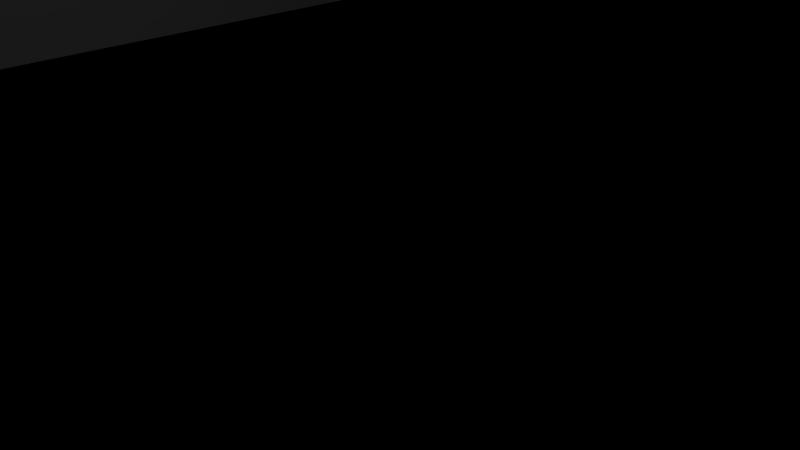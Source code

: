 # Source: 32.blend  (saved by Blender 2.76.0; exported with 4.5.12 LTS)
import bpy
from mathutils import Matrix  # noqa: F401  (used for matrix-valued properties, if any)

bpy.ops.wm.read_factory_settings(use_empty=True)
scene = bpy.context.scene
scene.name = 'Scene'

# ---- collections
col_collection_1 = bpy.data.collections.new('Collection 1'); scene.collection.children.link(col_collection_1)

# ---- materials (node trees are filled in below, after node groups)
mat_material_002 = bpy.data.materials.new('Material.002')
mat_material_002.alpha_threshold = 0.0
mat_material_002.use_transparent_shadow = False
mat_material_002.roughness = 0.5
mat_material = bpy.data.materials.new('Material')
mat_material.alpha_threshold = 0.0
mat_material.use_transparent_shadow = False
mat_material.roughness = 0.5
mat_material.line_color = (0.0, 0.0, 0.0, 1.0)
mat_material_001 = bpy.data.materials.new('Material.001')
mat_material_001.alpha_threshold = 0.0
mat_material_001.use_transparent_shadow = False
mat_material_001.roughness = 0.5

# ---- material node trees

# ---- world
world_world = bpy.data.worlds.new('World'); scene.world = world_world
world_world.color = (0.05088, 0.05088, 0.05088)
world_world.use_sun_shadow = False
world_world.sun_shadow_jitter_overblur = 0.0
world_world.cycles.sampling_method = 'MANUAL'
world_world.cycles.sample_map_resolution = 256

# ---- cameras
cam_camera = bpy.data.cameras.new('Camera')
cam_camera.clip_end = 100.0
cam_camera.lens = 35.0
cam_camera.sensor_width = 32.0
cam_camera.sensor_height = 18.0
cam_camera.ortho_scale = 7.314
cam_camera.dof.focus_distance = 0.0
cam_camera.dof.aperture_fstop = 128.0

# ---- lights
light_lamp = bpy.data.lights.new('Lamp', 'POINT')
light_lamp.transmission_factor = 0.0
light_lamp.cutoff_distance = 30.0
light_lamp.energy = 100.0
light_lamp.shadow_buffer_clip_start = 1.001
light_lamp.shadow_soft_size = 0.1
light_lamp.shadow_maximum_resolution = 0.006
light_lamp.use_absolute_resolution = True
light_lamp.cycles.use_multiple_importance_sampling = False

# ---- meshes
me_cube_046 = bpy.data.meshes.new('Cube.046')
me_cube_046.from_pydata([(-100.0, -100.0, -100.0), (-100.0, -100.0, 100.0), (-100.0, 100.0, -100.0), (-100.0, 100.0, 100.0), (100.0, -100.0, -100.0), (100.0, -100.0, 100.0), (100.0, 100.0, -100.0), (100.0, 100.0, 100.0), (1.316, -7600.0, -100.0), (1.316, -7600.0, 100.0), (-1.316, -7600.0, -100.0), (-1.316, -7600.0, 100.0), (1.316, 7600.0, -100.0), (1.316, 7600.0, 100.0), (-1.316, 7600.0, -100.0), (-1.316, 7600.0, 100.0), (-100.0, -4100.0, -100.0), (-100.0, -4100.0, 100.0), (-100.0, -3900.0, -100.0), (-100.0, -3900.0, 100.0), (100.0, -4100.0, -100.0), (100.0, -4100.0, 100.0), (100.0, -3900.0, -100.0), (100.0, -3900.0, 100.0), (-100.0, -100.0, -100.0), (-100.0, -100.0, 100.0), (-100.0, 100.0, -100.0), (-100.0, 100.0, 100.0), (100.0, -100.0, -100.0), (100.0, -100.0, 100.0), (100.0, 100.0, -100.0), (100.0, 100.0, 100.0), (-51.32, -7600.0, -100.0), (-51.32, -7600.0, 100.0), (-53.95, -7600.0, -100.0), (-53.95, -7600.0, 100.0), (-51.32, 7600.0, -100.0), (-51.32, 7600.0, 100.0), (-53.95, 7600.0, -100.0), (-53.95, 7600.0, 100.0), (53.95, -7600.0, -100.0), (53.95, -7600.0, 100.0), (51.32, -7600.0, -100.0), (51.32, -7600.0, 100.0), (53.95, 7600.0, -100.0), (53.95, 7600.0, 100.0), (51.32, 7600.0, -100.0), (51.32, 7600.0, 100.0), (-100.0, 3900.0, -100.0), (-100.0, 3900.0, 100.0), (-100.0, 4100.0, -100.0), (-100.0, 4100.0, 100.0), (100.0, 3900.0, -100.0), (100.0, 3900.0, 100.0), (100.0, 4100.0, -100.0), (100.0, 4100.0, 100.0)], [], [(1, 3, 2, 0), (3, 7, 6, 2), (7, 5, 4, 6), (5, 1, 0, 4), (0, 2, 6, 4), (5, 7, 3, 1), (9, 11, 10, 8), (11, 15, 14, 10), (15, 13, 12, 14), (13, 9, 8, 12), (8, 10, 14, 12), (13, 15, 11, 9), (17, 19, 18, 16), (19, 23, 22, 18), (23, 21, 20, 22), (21, 17, 16, 20), (16, 18, 22, 20), (21, 23, 19, 17), (25, 27, 26, 24), (27, 31, 30, 26), (31, 29, 28, 30), (29, 25, 24, 28), (24, 26, 30, 28), (29, 31, 27, 25), (33, 35, 34, 32), (35, 39, 38, 34), (39, 37, 36, 38), (37, 33, 32, 36), (32, 34, 38, 36), (37, 39, 35, 33), (41, 43, 42, 40), (43, 47, 46, 42), (47, 45, 44, 46), (45, 41, 40, 44), (40, 42, 46, 44), (45, 47, 43, 41), (49, 51, 50, 48), (51, 55, 54, 50), (55, 53, 52, 54), (53, 49, 48, 52), (48, 50, 54, 52), (53, 55, 51, 49)])
_uv = me_cube_046.uv_layers.new(name='UVMap')
_uv.uv.foreach_set('vector', [-1.117, 21.62, -1.059, 21.61, -0.9384, -19.61, -0.9933, -19.62, -1.059, 21.61, 2.251, 22.46, 2.186, -21.28, -0.9384, -19.61, 2.251, 22.46, 2.191, 22.46, 2.129, -21.3, 2.186, -21.28, 2.191, 22.46, -1.117, 21.62, -0.9933, -19.62, 2.129, -21.3, -0.9933, -19.62, -0.9384, -19.61, 2.186, -21.28, 2.129, -21.3, 2.191, 22.46, 2.251, 22.46, -1.059, 21.61, -1.117, 21.62, -1.757, 22.35, -1.8, 22.34, -1.631, -21.06, -1.59, -21.08, -1.8, 22.34, 2.684, 21.71, 2.598, -19.8, -1.631, -21.06, 2.684, 21.71, 2.728, 21.72, 2.64, -19.83, 2.598, -19.8, 2.728, 21.72, -1.757, 22.35, -1.59, -21.08, 2.64, -19.83, -1.59, -21.08, -1.631, -21.06, 2.598, -19.8, 2.64, -19.83, 2.728, 21.72, 2.684, 21.71, -1.8, 22.34, -1.757, 22.35, -2.295, 21.78, -2.235, 21.77, -2.048, -19.92, -2.104, -19.94, -2.235, 21.77, 1.041, 22.64, 1.046, -21.64, -2.048, -19.92, 1.041, 22.64, 0.9795, 22.64, 0.9885, -21.66, 1.046, -21.64, 0.9795, 22.64, -2.295, 21.78, -2.104, -19.94, 0.9885, -21.66, -2.104, -19.94, -2.048, -19.92, 1.046, -21.64, 0.9885, -21.66, 0.9795, 22.64, 1.041, 22.64, -2.235, 21.77, -2.295, 21.78, -1.117, 21.62, -1.059, 21.61, -0.9384, -19.61, -0.9933, -19.62, -1.059, 21.61, 2.251, 22.46, 2.186, -21.28, -0.9384, -19.61, 2.251, 22.46, 2.191, 22.46, 2.129, -21.3, 2.186, -21.28, 2.191, 22.46, -1.117, 21.62, -0.9933, -19.62, 2.129, -21.3, -0.9933, -19.62, -0.9384, -19.61, 2.186, -21.28, 2.129, -21.3, 2.191, 22.46, 2.251, 22.46, -1.059, 21.61, -1.117, 21.62, -2.596, 22.13, -2.638, 22.11, -2.423, -20.61, -2.384, -20.63, -2.638, 22.11, 1.813, 21.5, 1.776, -19.39, -2.423, -20.61, 1.813, 21.5, 1.856, 21.51, 1.817, -19.41, 1.776, -19.39, 1.856, 21.51, -2.596, 22.13, -2.384, -20.63, 1.817, -19.41, -2.384, -20.63, -2.423, -20.61, 1.776, -19.39, 1.817, -19.41, 1.856, 21.51, 1.813, 21.5, -2.638, 22.11, -2.596, 22.13, -0.8897, 22.59, -0.9338, 22.58, -0.8126, -21.53, -0.771, -21.55, -0.9338, 22.58, 3.582, 21.92, 3.445, -20.23, -0.8126, -21.53, 3.582, 21.92, 3.628, 21.94, 3.488, -20.25, 3.445, -20.23, 3.628, 21.94, -0.8897, 22.59, -0.771, -21.55, 3.488, -20.25, -0.771, -21.55, -0.8126, -21.53, 3.445, -20.23, 3.488, -20.25, 3.628, 21.94, 3.582, 21.92, -0.9338, 22.58, -0.8897, 22.59, 0.03341, 21.46, 0.09021, 21.45, 0.1468, -19.3, 0.09307, -19.32, 0.09021, 21.45, 3.431, 22.28, 3.299, -20.94, 0.1468, -19.3, 3.431, 22.28, 3.372, 22.29, 3.244, -20.95, 3.299, -20.94, 3.372, 22.29, 0.03341, 21.46, 0.09307, -19.32, 3.244, -20.95, 0.09307, -19.32, 0.1468, -19.3, 3.299, -20.94, 3.244, -20.95, 3.372, 22.29, 3.431, 22.28, 0.09021, 21.45, 0.03341, 21.46])
me_cube_046.materials.append(mat_material_002)
me_cube_046.use_remesh_preserve_volume = False
me_cube_046.use_remesh_preserve_attributes = False
me_cube_046.use_mirror_vertex_groups = False
me_cube_046.update()
me_cube = bpy.data.meshes.new('Cube')
me_cube.from_pydata([(1.0, 1.0, -1.0), (1.0, -1.0, -1.0), (-1.0, -1.0, -1.0), (-1.0, 1.0, -1.0), (1.0, 1.0, 1.0), (1.0, -1.0, 1.0), (-1.0, -1.0, 1.0), (-1.0, 1.0, 1.0)], [], [(0, 1, 2, 3), (4, 7, 6, 5), (0, 4, 5, 1), (1, 5, 6, 2), (2, 6, 7, 3), (4, 0, 3, 7)])
_uv = me_cube.uv_layers.new(name='UVMap')
_uv.uv.foreach_set('vector', [0.5377, 0.1161, 0.615, 0.04939, 0.3664, 0.04939, 0.4483, 0.1161, 0.5377, 0.8312, 0.4483, 0.8312, 0.3664, 0.9108, 0.615, 0.9108, 0.5377, 0.1161, 0.5377, 0.8312, 0.615, 0.9108, 0.615, 0.04939, 0.615, 0.04939, 0.615, 0.9108, 0.3664, 0.9108, 0.3664, 0.04939, 0.3664, 0.04939, 0.3664, 0.9108, 0.4483, 0.8312, 0.4483, 0.1161, 0.5377, 0.8312, 0.5377, 0.1161, 0.4483, 0.1161, 0.4483, 0.8312])
me_cube.materials.append(mat_material)
me_cube.use_remesh_preserve_volume = False
me_cube.use_remesh_preserve_attributes = False
me_cube.use_mirror_vertex_groups = False
me_cube.update()
me_cube_044 = bpy.data.meshes.new('Cube.044')
me_cube_044.from_pydata([(-100.0, -100.0, -4.09e+04), (-100.0, -100.0, -4.07e+04), (-100.0, 100.0, -4.09e+04), (-100.0, 100.0, -4.07e+04), (100.0, -100.0, -4.09e+04), (100.0, -100.0, -4.07e+04), (100.0, 100.0, -4.09e+04), (100.0, 100.0, -4.07e+04), (95.39, -102.0, -4.32e+04), (95.39, -102.0, -4825.0), (95.39, -95.39, -4.32e+04), (95.39, -95.39, -4825.0), (102.0, -102.0, -4.32e+04), (102.0, -102.0, -4825.0), (102.0, -95.39, -4.32e+04), (102.0, -95.39, -4825.0), (-102.0, 95.39, -4.32e+04), (-102.0, 95.39, -4825.0), (-102.0, 102.0, -4.32e+04), (-102.0, 102.0, -4825.0), (-95.39, 95.39, -4.32e+04), (-95.39, 95.39, -4825.0), (-95.39, 102.0, -4.32e+04), (-95.39, 102.0, -4825.0), (-102.0, -102.0, -4.32e+04), (-102.0, -102.0, -4825.0), (-102.0, -95.39, -4.32e+04), (-102.0, -95.39, -4825.0), (-95.39, -102.0, -4.32e+04), (-95.39, -102.0, -4825.0), (-95.39, -95.39, -4.32e+04), (-95.39, -95.39, -4825.0), (95.39, 95.39, -4.32e+04), (95.39, 95.39, -4825.0), (95.39, 102.0, -4.32e+04), (95.39, 102.0, -4825.0), (102.0, 95.39, -4.32e+04), (102.0, 95.39, -4825.0), (102.0, 102.0, -4.32e+04), (102.0, 102.0, -4825.0), (-100.0, -100.0, -4.33e+04), (-100.0, -100.0, -4.31e+04), (-100.0, 100.0, -4.33e+04), (-100.0, 100.0, -4.31e+04), (100.0, -100.0, -4.33e+04), (100.0, -100.0, -4.31e+04), (100.0, 100.0, -4.33e+04), (100.0, 100.0, -4.31e+04), (-100.0, -100.0, -3.61e+04), (-100.0, -100.0, -3.59e+04), (-100.0, 100.0, -3.61e+04), (-100.0, 100.0, -3.59e+04), (100.0, -100.0, -3.61e+04), (100.0, -100.0, -3.59e+04), (100.0, 100.0, -3.61e+04), (100.0, 100.0, -3.59e+04), (-100.0, -100.0, -3.85e+04), (-100.0, -100.0, -3.83e+04), (-100.0, 100.0, -3.85e+04), (-100.0, 100.0, -3.83e+04), (100.0, -100.0, -3.85e+04), (100.0, -100.0, -3.83e+04), (100.0, 100.0, -3.85e+04), (100.0, 100.0, -3.83e+04), (-100.0, -100.0, -3.13e+04), (-100.0, -100.0, -3.11e+04), (-100.0, 100.0, -3.13e+04), (-100.0, 100.0, -3.11e+04), (100.0, -100.0, -3.13e+04), (100.0, -100.0, -3.11e+04), (100.0, 100.0, -3.13e+04), (100.0, 100.0, -3.11e+04), (-100.0, -100.0, -3.37e+04), (-100.0, -100.0, -3.35e+04), (-100.0, 100.0, -3.37e+04), (-100.0, 100.0, -3.35e+04), (100.0, -100.0, -3.37e+04), (100.0, -100.0, -3.35e+04), (100.0, 100.0, -3.37e+04), (100.0, 100.0, -3.35e+04), (-100.0, -100.0, -2.65e+04), (-100.0, -100.0, -2.63e+04), (-100.0, 100.0, -2.65e+04), (-100.0, 100.0, -2.63e+04), (100.0, -100.0, -2.65e+04), (100.0, -100.0, -2.63e+04), (100.0, 100.0, -2.65e+04), (100.0, 100.0, -2.63e+04), (-100.0, -100.0, -2.89e+04), (-100.0, -100.0, -2.87e+04), (-100.0, 100.0, -2.89e+04), (-100.0, 100.0, -2.87e+04), (100.0, -100.0, -2.89e+04), (100.0, -100.0, -2.87e+04), (100.0, 100.0, -2.89e+04), (100.0, 100.0, -2.87e+04), (-100.0, -100.0, -2.17e+04), (-100.0, -100.0, -2.15e+04), (-100.0, 100.0, -2.17e+04), (-100.0, 100.0, -2.15e+04), (100.0, -100.0, -2.17e+04), (100.0, -100.0, -2.15e+04), (100.0, 100.0, -2.17e+04), (100.0, 100.0, -2.15e+04), (-100.0, -100.0, -2.41e+04), (-100.0, -100.0, -2.39e+04), (-100.0, 100.0, -2.41e+04), (-100.0, 100.0, -2.39e+04), (100.0, -100.0, -2.41e+04), (100.0, -100.0, -2.39e+04), (100.0, 100.0, -2.41e+04), (100.0, 100.0, -2.39e+04), (-100.0, -100.0, -1.69e+04), (-100.0, -100.0, -1.67e+04), (-100.0, 100.0, -1.69e+04), (-100.0, 100.0, -1.67e+04), (100.0, -100.0, -1.69e+04), (100.0, -100.0, -1.67e+04), (100.0, 100.0, -1.69e+04), (100.0, 100.0, -1.67e+04), (-100.0, -100.0, -1.93e+04), (-100.0, -100.0, -1.91e+04), (-100.0, 100.0, -1.93e+04), (-100.0, 100.0, -1.91e+04), (100.0, -100.0, -1.93e+04), (100.0, -100.0, -1.91e+04), (100.0, 100.0, -1.93e+04), (100.0, 100.0, -1.91e+04), (-100.0, -100.0, -1.21e+04), (-100.0, -100.0, -1.19e+04), (-100.0, 100.0, -1.21e+04), (-100.0, 100.0, -1.19e+04), (100.0, -100.0, -1.21e+04), (100.0, -100.0, -1.19e+04), (100.0, 100.0, -1.21e+04), (100.0, 100.0, -1.19e+04), (-100.0, -100.0, -1.45e+04), (-100.0, -100.0, -1.43e+04), (-100.0, 100.0, -1.45e+04), (-100.0, 100.0, -1.43e+04), (100.0, -100.0, -1.45e+04), (100.0, -100.0, -1.43e+04), (100.0, 100.0, -1.45e+04), (100.0, 100.0, -1.43e+04), (-100.0, -100.0, -7300.0), (-100.0, -100.0, -7100.0), (-100.0, 100.0, -7300.0), (-100.0, 100.0, -7100.0), (100.0, -100.0, -7300.0), (100.0, -100.0, -7100.0), (100.0, 100.0, -7300.0), (100.0, 100.0, -7100.0), (-100.0, -100.0, -9700.0), (-100.0, -100.0, -9500.0), (-100.0, 100.0, -9700.0), (-100.0, 100.0, -9500.0), (100.0, -100.0, -9700.0), (100.0, -100.0, -9500.0), (100.0, 100.0, -9700.0), (100.0, 100.0, -9500.0), (-100.0, -100.0, -4900.0), (-100.0, -100.0, -4700.0), (-100.0, 100.0, -4900.0), (-100.0, 100.0, -4700.0), (100.0, -100.0, -4900.0), (100.0, -100.0, -4700.0), (100.0, 100.0, -4900.0), (100.0, 100.0, -4700.0)], [], [(1, 3, 2, 0), (3, 7, 6, 2), (7, 5, 4, 6), (5, 1, 0, 4), (0, 2, 6, 4), (5, 7, 3, 1), (9, 11, 10, 8), (11, 15, 14, 10), (15, 13, 12, 14), (13, 9, 8, 12), (8, 10, 14, 12), (13, 15, 11, 9), (17, 19, 18, 16), (19, 23, 22, 18), (23, 21, 20, 22), (21, 17, 16, 20), (16, 18, 22, 20), (21, 23, 19, 17), (25, 27, 26, 24), (27, 31, 30, 26), (31, 29, 28, 30), (29, 25, 24, 28), (24, 26, 30, 28), (29, 31, 27, 25), (33, 35, 34, 32), (35, 39, 38, 34), (39, 37, 36, 38), (37, 33, 32, 36), (32, 34, 38, 36), (37, 39, 35, 33), (41, 43, 42, 40), (43, 47, 46, 42), (47, 45, 44, 46), (45, 41, 40, 44), (40, 42, 46, 44), (45, 47, 43, 41), (49, 51, 50, 48), (51, 55, 54, 50), (55, 53, 52, 54), (53, 49, 48, 52), (48, 50, 54, 52), (53, 55, 51, 49), (57, 59, 58, 56), (59, 63, 62, 58), (63, 61, 60, 62), (61, 57, 56, 60), (56, 58, 62, 60), (61, 63, 59, 57), (65, 67, 66, 64), (67, 71, 70, 66), (71, 69, 68, 70), (69, 65, 64, 68), (64, 66, 70, 68), (69, 71, 67, 65), (73, 75, 74, 72), (75, 79, 78, 74), (79, 77, 76, 78), (77, 73, 72, 76), (72, 74, 78, 76), (77, 79, 75, 73), (81, 83, 82, 80), (83, 87, 86, 82), (87, 85, 84, 86), (85, 81, 80, 84), (80, 82, 86, 84), (85, 87, 83, 81), (89, 91, 90, 88), (91, 95, 94, 90), (95, 93, 92, 94), (93, 89, 88, 92), (88, 90, 94, 92), (93, 95, 91, 89), (97, 99, 98, 96), (99, 103, 102, 98), (103, 101, 100, 102), (101, 97, 96, 100), (96, 98, 102, 100), (101, 103, 99, 97), (105, 107, 106, 104), (107, 111, 110, 106), (111, 109, 108, 110), (109, 105, 104, 108), (104, 106, 110, 108), (109, 111, 107, 105), (113, 115, 114, 112), (115, 119, 118, 114), (119, 117, 116, 118), (117, 113, 112, 116), (112, 114, 118, 116), (117, 119, 115, 113), (121, 123, 122, 120), (123, 127, 126, 122), (127, 125, 124, 126), (125, 121, 120, 124), (120, 122, 126, 124), (125, 127, 123, 121), (129, 131, 130, 128), (131, 135, 134, 130), (135, 133, 132, 134), (133, 129, 128, 132), (128, 130, 134, 132), (133, 135, 131, 129), (137, 139, 138, 136), (139, 143, 142, 138), (143, 141, 140, 142), (141, 137, 136, 140), (136, 138, 142, 140), (141, 143, 139, 137), (145, 147, 146, 144), (147, 151, 150, 146), (151, 149, 148, 150), (149, 145, 144, 148), (144, 146, 150, 148), (149, 151, 147, 145), (153, 155, 154, 152), (155, 159, 158, 154), (159, 157, 156, 158), (157, 153, 152, 156), (152, 154, 158, 156), (157, 159, 155, 153), (161, 163, 162, 160), (163, 167, 166, 162), (167, 165, 164, 166), (165, 161, 160, 164), (160, 162, 166, 164), (165, 167, 163, 161)])
_uv = me_cube_044.uv_layers.new(name='UVMap')
_uv.uv.foreach_set('vector', [-2.979, -17.15, 0.9992, -16.1, 0.9992, -16.26, -2.978, -17.31, 0.9992, -16.1, 4.025, -17.52, 4.024, -17.68, 0.9992, -16.26, 4.025, -17.52, -0.05839, -18.7, -0.05811, -18.87, 4.024, -17.68, -0.05839, -18.7, -2.979, -17.15, -2.978, -17.31, -0.05811, -18.87, -2.978, -17.31, 0.9992, -16.26, 4.024, -17.68, -0.05811, -18.87, -0.05839, -18.7, 4.025, -17.52, 0.9992, -16.1, -2.979, -17.15, -0.2452, 21.75, -0.09631, 21.73, -0.02813, -20.72, -0.168, -20.76, -0.09631, 21.73, 0.01167, 21.76, 0.07356, -20.78, -0.02813, -20.72, 0.01167, 21.76, -0.1373, 21.78, -0.06648, -20.82, 0.07356, -20.78, -0.1373, 21.78, -0.2452, 21.75, -0.168, -20.76, -0.06648, -20.82, -0.168, -20.76, -0.02813, -20.72, 0.07356, -20.78, -0.06648, -20.82, -0.1373, 21.78, 0.01167, 21.76, -0.09631, 21.73, -0.2452, 21.75, 0.8741, 20.36, 1.006, 20.34, 1.009, -17.97, 0.8836, -18.01, 1.006, 20.34, 1.105, 20.37, 1.103, -18.02, 1.009, -17.97, 1.105, 20.37, 0.9731, 20.39, 0.9774, -18.06, 1.103, -18.02, 0.9731, 20.39, 0.8741, 20.36, 0.8836, -18.01, 0.9774, -18.06, 0.8836, -18.01, 1.009, -17.97, 1.103, -18.02, 0.9774, -18.06, 0.9731, 20.39, 1.105, 20.37, 1.006, 20.34, 0.8741, 20.36, -3.278, 20.92, -3.134, 20.9, -2.899, -19.08, -3.035, -19.12, -3.134, 20.9, -3.038, 20.93, -2.809, -19.14, -2.899, -19.08, -3.038, 20.93, -3.183, 20.95, -2.945, -19.18, -2.809, -19.14, -3.183, 20.95, -3.278, 20.92, -3.035, -19.12, -2.945, -19.18, -3.035, -19.12, -2.899, -19.08, -2.809, -19.14, -2.945, -19.18, -3.183, 20.95, -3.038, 20.93, -3.134, 20.9, -3.278, 20.92, 4.022, 21.12, 4.158, 21.1, 3.981, -19.47, 3.853, -19.51, 4.158, 21.1, 4.269, 21.13, 4.086, -19.53, 3.981, -19.47, 4.269, 21.13, 4.134, 21.15, 3.958, -19.57, 4.086, -19.53, 4.134, 21.15, 4.022, 21.12, 3.853, -19.51, 3.958, -19.57, 3.853, -19.51, 3.981, -19.47, 4.086, -19.53, 3.958, -19.57, 4.134, 21.15, 4.269, 21.13, 4.158, 21.1, 4.022, 21.12, -2.968, -19.05, 0.9993, -17.92, 0.9993, -18.07, -2.967, -19.21, 0.9993, -17.92, 4.017, -19.44, 4.016, -19.6, 0.9993, -18.07, 4.017, -19.44, -0.05508, -20.71, -0.05481, -20.87, 4.016, -19.6, -0.05508, -20.71, -2.968, -19.05, -2.967, -19.21, -0.05481, -20.87, -2.967, -19.21, 0.9993, -18.07, 4.016, -19.6, -0.05481, -20.87, -0.05508, -20.71, 4.017, -19.44, 0.9993, -17.92, -2.968, -19.05, -3.002, -13.33, 0.9989, -12.43, 0.9989, -12.59, -3.001, -13.49, 0.9989, -12.43, 4.042, -13.64, 4.041, -13.81, 0.9989, -12.59, 4.042, -13.64, -0.06506, -14.65, -0.06478, -14.82, 4.041, -13.81, -0.06506, -14.65, -3.002, -13.33, -3.001, -13.49, -0.06478, -14.82, -3.001, -13.49, 0.9989, -12.59, 4.041, -13.81, -0.06478, -14.82, -0.06506, -14.65, 4.042, -13.64, 0.9989, -12.43, -3.002, -13.33, -2.991, -15.25, 0.9991, -14.27, 0.9991, -14.43, -2.99, -15.41, 0.9991, -14.27, 4.034, -15.59, 4.033, -15.75, 0.9991, -14.43, 4.034, -15.59, -0.06171, -16.68, -0.06144, -16.85, 4.033, -15.75, -0.06171, -16.68, -2.991, -15.25, -2.99, -15.41, -0.06144, -16.85, -2.99, -15.41, 0.9991, -14.43, 4.033, -15.75, -0.06144, -16.85, -0.06171, -16.68, 4.034, -15.59, 0.9991, -14.27, -2.991, -15.25, -3.025, -9.461, 0.9986, -8.724, 0.9986, -8.88, -3.024, -9.623, 0.9986, -8.724, 4.059, -9.719, 4.059, -9.884, 0.9986, -8.88, 4.059, -9.719, -0.07181, -10.55, -0.07152, -10.72, 4.059, -9.884, -0.07181, -10.55, -3.025, -9.461, -3.024, -9.623, -0.07152, -10.72, -3.024, -9.623, 0.9986, -8.88, 4.059, -9.884, -0.07152, -10.72, -0.07181, -10.55, 4.059, -9.719, 0.9986, -8.724, -3.025, -9.461, -3.014, -11.4, 0.9988, -10.58, 0.9988, -10.74, -3.013, -11.56, 0.9988, -10.58, 4.051, -11.69, 4.05, -11.85, 0.9988, -10.74, 4.051, -11.69, -0.06842, -12.6, -0.06814, -12.78, 4.05, -11.85, -0.06842, -12.6, -3.014, -11.4, -3.013, -11.56, -0.06814, -12.78, -3.013, -11.56, 0.9988, -10.74, 4.05, -11.85, -0.06814, -12.78, -0.06842, -12.6, 4.051, -11.69, 0.9988, -10.58, -3.014, -11.4, -3.049, -5.548, 0.9983, -4.974, 0.9983, -5.131, -3.048, -5.712, 0.9983, -4.974, 4.077, -5.75, 4.076, -5.917, 0.9983, -5.131, 4.077, -5.75, -0.07864, -6.397, -0.07835, -6.571, 4.076, -5.917, -0.07864, -6.397, -3.049, -5.548, -3.048, -5.712, -0.07835, -6.571, -3.048, -5.712, 0.9983, -5.131, 4.076, -5.917, -0.07835, -6.571, -0.07864, -6.397, 4.077, -5.75, 0.9983, -4.974, -3.049, -5.548, -3.037, -7.51, 0.9985, -6.854, 0.9985, -7.011, -3.036, -7.673, 0.9985, -6.854, 4.068, -7.741, 4.067, -7.906, 0.9985, -7.011, 4.068, -7.741, -0.07521, -8.479, -0.07493, -8.652, 4.067, -7.906, -0.07521, -8.479, -3.037, -7.51, -3.036, -7.673, -0.07493, -8.652, -3.036, -7.673, 0.9985, -7.011, 4.067, -7.906, -0.07493, -8.652, -0.07521, -8.479, 4.068, -7.741, 0.9985, -6.854, -3.037, -7.51, -3.072, -1.591, 0.998, -1.182, 0.998, -1.341, -3.071, -1.757, 0.998, -1.182, 4.095, -1.735, 4.094, -1.903, 0.998, -1.341, 4.095, -1.735, -0.08556, -2.196, -0.08526, -2.372, 4.094, -1.903, -0.08556, -2.196, -3.072, -1.591, -3.071, -1.757, -0.08526, -2.372, -3.071, -1.757, 0.998, -1.341, 4.094, -1.903, -0.08526, -2.372, -0.08556, -2.196, 4.095, -1.735, 0.998, -1.182, -3.072, -1.591, -3.06, -3.576, 0.9982, -3.083, 0.9982, -3.241, -3.059, -3.74, 0.9982, -3.083, 4.086, -3.749, 4.085, -3.916, 0.9982, -3.241, 4.086, -3.749, -0.08209, -4.303, -0.0818, -4.478, 4.085, -3.916, -0.08209, -4.303, -3.06, -3.576, -3.059, -3.74, -0.0818, -4.478, -3.059, -3.74, 0.9982, -3.241, 4.085, -3.916, -0.0818, -4.478, -0.08209, -4.303, 4.086, -3.749, 0.9982, -3.083, -3.06, -3.576, -3.096, 2.412, 0.9977, 2.651, 0.9977, 2.491, -3.095, 2.244, 0.9977, 2.651, 4.112, 2.327, 4.112, 2.157, 0.9977, 2.491, 4.112, 2.327, -0.09256, 2.057, -0.09227, 1.879, 4.112, 2.157, -0.09256, 2.057, -3.096, 2.412, -3.095, 2.244, -0.09227, 1.879, -3.095, 2.244, 0.9977, 2.491, 4.112, 2.157, -0.09227, 1.879, -0.09256, 2.057, 4.112, 2.327, 0.9977, 2.651, -3.096, 2.412, -3.084, 0.4044, 0.9979, 0.7291, 0.9979, 0.5694, -3.083, 0.2376, 0.9979, 0.7291, 4.104, 0.2901, 4.103, 0.1208, 0.9979, 0.5694, 4.104, 0.2901, -0.08905, -0.07605, -0.08875, -0.2532, 4.103, 0.1208, -0.08905, -0.07605, -3.084, 0.4044, -3.083, 0.2376, -0.08875, -0.2532, -3.083, 0.2376, 0.9979, 0.5694, 4.103, 0.1208, -0.08875, -0.2532, -0.08905, -0.07605, 4.104, 0.2901, 0.9979, 0.7291, -3.084, 0.4044, -3.12, 6.461, 0.9974, 6.528, 0.9974, 6.365, -3.119, 6.291, 0.9974, 6.528, 4.131, 6.438, 4.13, 6.265, 0.9974, 6.365, 4.131, 6.438, -0.09965, 6.363, -0.09935, 6.182, 4.13, 6.265, -0.09965, 6.363, -3.12, 6.461, -3.119, 6.291, -0.09935, 6.182, -3.119, 6.291, 0.9974, 6.365, 4.13, 6.265, -0.09935, 6.182, -0.09965, 6.363, 4.131, 6.438, 0.9974, 6.528, -3.12, 6.461, -3.108, 4.43, 0.9976, 4.584, 0.9976, 4.423, -3.107, 4.262, 0.9976, 4.584, 4.121, 4.376, 4.121, 4.205, 0.9976, 4.423, 4.121, 4.376, -0.09609, 4.203, -0.0958, 4.024, 4.121, 4.205, -0.09609, 4.203, -3.108, 4.43, -3.107, 4.262, -0.0958, 4.024, -3.107, 4.262, 0.9976, 4.423, 4.121, 4.205, -0.0958, 4.024, -0.09609, 4.203, 4.121, 4.376, 0.9976, 4.584, -3.108, 4.43, -3.145, 10.56, 0.9971, 10.45, 0.9971, 10.28, -3.144, 10.39, 0.9971, 10.45, 4.149, 10.6, 4.148, 10.42, 0.9971, 10.28, 4.149, 10.6, -0.1068, 10.72, -0.1065, 10.54, 4.148, 10.42, -0.1068, 10.72, -3.145, 10.56, -3.144, 10.39, -0.1065, 10.54, -3.144, 10.39, 0.9971, 10.28, 4.148, 10.42, -0.1065, 10.54, -0.1068, 10.72, 4.149, 10.6, 0.9971, 10.45, -3.145, 10.56, -3.132, 8.504, 0.9973, 8.482, 0.9973, 8.319, -3.131, 8.333, 0.9973, 8.482, 4.14, 8.511, 4.139, 8.338, 0.9973, 8.319, 4.14, 8.511, -0.1032, 8.536, -0.1029, 8.354, 4.139, 8.338, -0.1032, 8.536, -3.132, 8.504, -3.131, 8.333, -0.1029, 8.354, -3.131, 8.333, 0.9973, 8.319, 4.139, 8.338, -0.1029, 8.354, -0.1032, 8.536, 4.14, 8.511, 0.9973, 8.482, -3.132, 8.504, -3.157, 12.62, 0.997, 12.42, 0.997, 12.26, -3.156, 12.45, 0.997, 12.42, 4.158, 12.7, 4.157, 12.52, 0.997, 12.26, 4.158, 12.7, -0.1104, 12.92, -0.1101, 12.74, 4.157, 12.52, -0.1104, 12.92, -3.157, 12.62, -3.156, 12.45, -0.1101, 12.74, -3.156, 12.45, 0.997, 12.26, 4.157, 12.52, -0.1101, 12.74, -0.1104, 12.92, 4.158, 12.7, 0.997, 12.42, -3.157, 12.62])
me_cube_044.materials.append(mat_material_001)
me_cube_044.use_remesh_preserve_volume = False
me_cube_044.use_remesh_preserve_attributes = False
me_cube_044.use_mirror_vertex_groups = False
me_cube_044.update()

# ---- objects
ob_cube_001 = bpy.data.objects.new('Cube.001', me_cube_046)
ob_cube = bpy.data.objects.new('Cube', me_cube)
ob_lamp = bpy.data.objects.new('Lamp', light_lamp)
ob_camera = bpy.data.objects.new('Camera', cam_camera)
ob_cube_044 = bpy.data.objects.new('Cube.044', me_cube_044)

# ---- transforms, parenting, visibility, modifiers, constraints
ob_cube_001.location = (0.0, 0.0, 4800.0)
ob_cube_001.scale = (9.1, 0.1197, 48.0)
ob_cube_001.lineart.crease_threshold = 0.0
ob_cube.location = (0.0, 0.0, 4800.0)
ob_cube.scale = (900.0, 900.0, 4800.0)
ob_cube.lock_rotations_4d = False
ob_cube.empty_display_type = 'ARROWS'
ob_cube.lineart.crease_threshold = 0.0
ob_lamp.location = (4.076, 1.005, 5.904)
ob_lamp.rotation_euler = (0.6503, 0.05522, 1.866)
ob_lamp.lock_rotations_4d = False
ob_lamp.empty_display_type = 'ARROWS'
ob_lamp.color = (0.0, 0.0, 0.0, 0.0)
ob_lamp.hide_viewport = True
ob_lamp.lineart.crease_threshold = 0.0
ob_camera.location = (7.481, -6.508, 5.344)
ob_camera.rotation_euler = (1.109, 0.01082, 0.8149)
ob_camera.lock_rotations_4d = False
ob_camera.empty_display_type = 'ARROWS'
ob_camera.color = (0.0, 0.0, 0.0, 0.0)
ob_camera.display_type = 'WIRE'
ob_camera.lineart.crease_threshold = 0.0
ob_cube_044.location = (0.0, 0.0, 1.08e+04)
ob_cube_044.scale = (9.12, 9.12, 0.25)
ob_cube_044.lineart.crease_threshold = 0.0

# ---- collection membership
col_collection_1.objects.link(ob_cube_001)
col_collection_1.objects.link(ob_cube)
col_collection_1.objects.link(ob_lamp)
col_collection_1.objects.link(ob_camera)
col_collection_1.objects.link(ob_cube_044)

# ---- scene / render settings (as saved in the file)
scene.camera = ob_camera
scene.frame_start = 1; scene.frame_end = 250; scene.frame_set(3)
scene.render.engine = 'BLENDER_EEVEE_NEXT'
scene.render.resolution_percentage = 50
scene.render.dither_intensity = 0.0
scene.cycles.use_denoising = False
scene.cycles.samples = 10
scene.cycles.sampling_pattern = 'TABULATED_SOBOL'
scene.cycles.light_sampling_threshold = 0.0
scene.cycles.use_adaptive_sampling = False
scene.cycles.use_light_tree = False
scene.cycles.blur_glossy = 0.0
scene.cycles.pixel_filter_type = 'GAUSSIAN'
scene.cycles.sample_clamp_indirect = 0.0
scene.view_settings.view_transform = 'Standard'
scene.unit_settings.scale_length = 0.01
bpy.context.view_layer.update()
